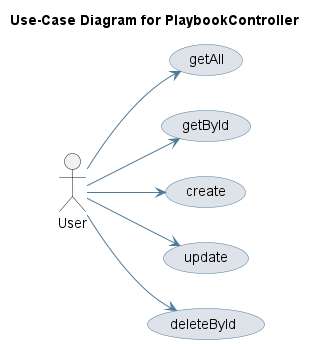

The diagram above was rendered by PlantUML. Its source (embedded in the PNG):
@startuml
skinparam usecase {
 BackgroundColor #DEE3E9 
 BorderColor #4D7A97 
 ArrowColor #4D7A97 
}
left to right direction
title Use-Case Diagram for PlaybookController

actor User
usecase "getAll" as UC_getAll
User --> UC_getAll
usecase "getById" as UC_getById
User --> UC_getById
usecase "create" as UC_create
User --> UC_create
usecase "update" as UC_update
User --> UC_update
usecase "deleteById" as UC_deleteById
User --> UC_deleteById
@enduml